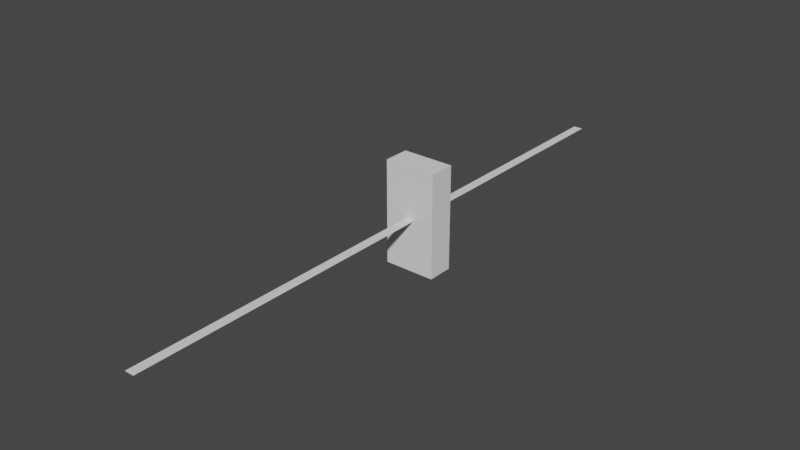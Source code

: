 # Source: cdr_trajet1.blend  (saved by Blender 3.6.11; exported with 4.5.12 LTS)
import bpy
from mathutils import Matrix  # noqa: F401  (used for matrix-valued properties, if any)

bpy.ops.wm.read_factory_settings(use_empty=True)
scene = bpy.context.scene
scene.name = 'Scene'

# ---- collections
col_collection = bpy.data.collections.new('Collection'); scene.collection.children.link(col_collection)

# ---- world
world_world = bpy.data.worlds.new('World'); scene.world = world_world
world_world.use_nodes = True; world_world.node_tree.nodes.clear()
_N = world_world.node_tree.nodes; _L = world_world.node_tree.links
n0 = _N.new('ShaderNodeOutputWorld'); n0.name = 'World Output'; n0.location = (300, 300)
n1 = _N.new('ShaderNodeBackground'); n1.name = 'Background'; n1.location = (10, 300)
n1.inputs[0].default_value = (0.05088, 0.05088, 0.05088, 1.0)
_L.new(n1.outputs[0], n0.inputs[0])
n0.is_active_output = True
world_world.color = (0.05088, 0.05088, 0.05088)
world_world.use_sun_shadow = False
world_world.sun_shadow_jitter_overblur = 0.0

# ---- meshes
me_plane_001 = bpy.data.meshes.new('Plane.001')
me_plane_001.from_pydata([(-0.5, -0.5, 0.0), (0.5, -0.5, 0.0), (-0.5, 0.5, 0.0), (0.5, 0.5, 0.0)], [], [(0, 1, 3, 2)])
_uv = me_plane_001.uv_layers.new(name='UVMap')
_uv.uv.foreach_set('vector', [0.0, 0.0, 1.0, 0.0, 1.0, 1.0, 0.0, 1.0])
me_plane_001.update()
me_cube_002 = bpy.data.meshes.new('Cube.002')
me_cube_002.from_pydata([(-0.5, -0.5, -0.5), (-0.5, -0.5, 0.5), (-0.5, 0.5, -0.5), (-0.5, 0.5, 0.5), (0.5, -0.5, -0.5), (0.5, -0.5, 0.5), (0.5, 0.5, -0.5), (0.5, 0.5, 0.5)], [], [(0, 1, 3, 2), (2, 3, 7, 6), (6, 7, 5, 4), (4, 5, 1, 0), (2, 6, 4, 0), (7, 3, 1, 5)])
_uv = me_cube_002.uv_layers.new(name='UVMap')
_uv.uv.foreach_set('vector', [0.375, 0.0, 0.625, 0.0, 0.625, 0.25, 0.375, 0.25, 0.375, 0.25, 0.625, 0.25, 0.625, 0.5, 0.375, 0.5, 0.375, 0.5, 0.625, 0.5, 0.625, 0.75, 0.375, 0.75, 0.375, 0.75, 0.625, 0.75, 0.625, 1.0, 0.375, 1.0, 0.125, 0.5, 0.375, 0.5, 0.375, 0.75, 0.125, 0.75, 0.625, 0.5, 0.875, 0.5, 0.875, 0.75, 0.625, 0.75])
me_cube_002.update()

# ---- objects
ob_plane_obj1 = bpy.data.objects.new('plane_obj1', me_plane_001)
ob_obstacle_obj1 = bpy.data.objects.new('obstacle_obj1', me_cube_002)

# ---- transforms, parenting, visibility, modifiers, constraints
ob_plane_obj1.location = (0.0, 0.575, 0.0)
ob_plane_obj1.scale = (0.018, 1.15, 0.0)
ob_obstacle_obj1.location = (0.0, 0.625, 0.0)
ob_obstacle_obj1.scale = (0.1, 0.05, 0.2)

# ---- collection membership
col_collection.objects.link(ob_plane_obj1)
col_collection.objects.link(ob_obstacle_obj1)

# ---- scene / render settings (as saved in the file)
scene.frame_start = 1; scene.frame_end = 250; scene.frame_set(1)
scene.render.engine = 'BLENDER_EEVEE_NEXT'
scene.cycles.sampling_pattern = 'TABULATED_SOBOL'
scene.view_settings.view_transform = 'Filmic'
bpy.context.view_layer.update()

# ---- added for rendering (the .blend has no active camera and no usable light): camera, sun
cam_auto = bpy.data.cameras.new('AutoCamera')
cam_auto.lens = 50.0
cam_auto.sensor_width = 36.0
cam_auto.clip_end = 1000.0
ob_auto_camera = bpy.data.objects.new('AutoCamera', cam_auto)
scene.collection.objects.link(ob_auto_camera)
ob_auto_camera.location = (1.08394, -0.725722, 0.867148)
ob_auto_camera.rotation_euler = (1.09748, -7.21219e-08, 0.694738)
scene.camera = ob_auto_camera
light_auto_sun = bpy.data.lights.new('AutoSun', 'SUN')
light_auto_sun.energy = 3.0
light_auto_sun.angle = 0.0523599
ob_auto_sun = bpy.data.objects.new('AutoSun', light_auto_sun)
scene.collection.objects.link(ob_auto_sun)
ob_auto_sun.rotation_euler = (0.872665, 0.174533, 0.523599)
bpy.context.view_layer.update()
